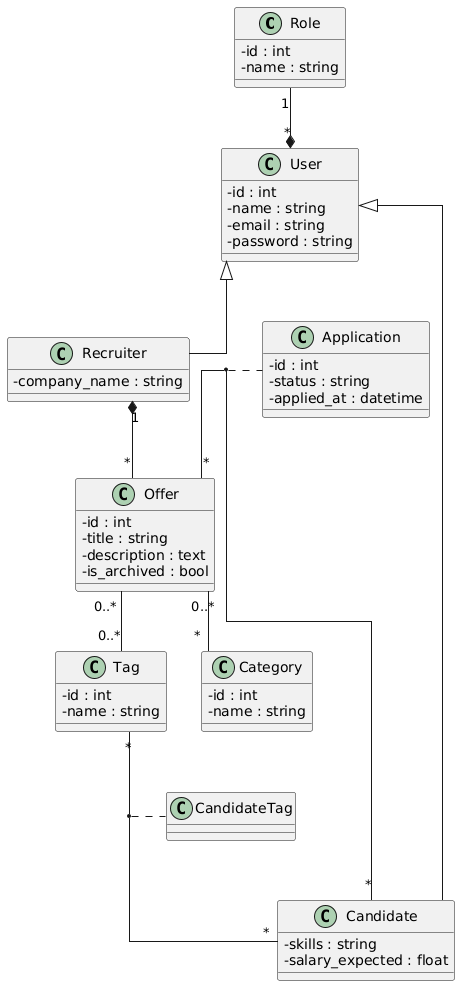

The diagram above was rendered by PlantUML. Its source (embedded in the PNG):
@startuml
skinparam classAttributeIconSize 0
skinparam linetype ortho

' =====================
' ====== CLASSES ======
' =====================

class Role {
    -id : int
    -name : string
}

class User {
    -id : int
    -name : string
    -email : string
    -password : string
}

class Recruiter {
    -company_name : string
}

class Candidate {
    -skills : string
    -salary_expected : float
}

class Offer {
    -id : int
    -title : string
    -description : text
    -is_archived : bool
}

class Application {
    -id : int
    -status : string
    -applied_at : datetime
}

class Tag {
    -id : int
    -name : string
}

class Category {
    -id : int
    -name : string
}

class CandidateTag {
    
}

' =====================
' ===== INHERITANCE ===
' =====================

User <|-- Recruiter
User <|-- Candidate

' =====================
' === RELATIONSHIPS ===
' =====================


Role "1" --* "*" User

Recruiter "1" *-- "*" Offer


Candidate "*" -- "*" Offer

' Association class (pivot)
(Candidate, Offer) .. Application
Tag "*"--"*" Candidate

(Candidate, Tag) .. CandidateTag
Offer "0..*" -- "0..*" Tag
Offer "0..*" -- "*" Category
@enduml